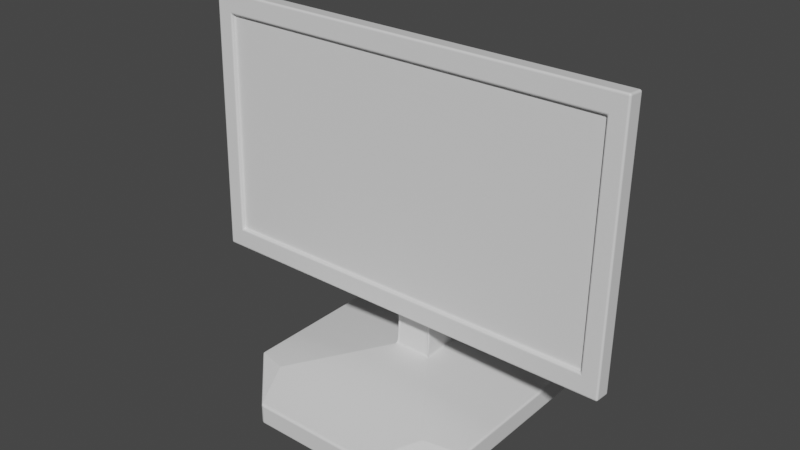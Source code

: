 # Source: monitor.blend  (saved by Blender 3.6.11; exported with 4.5.12 LTS)
import bpy
from mathutils import Matrix  # noqa: F401  (used for matrix-valued properties, if any)

bpy.ops.wm.read_factory_settings(use_empty=True)
scene = bpy.context.scene
scene.name = 'Scene'

# ---- collections
col_collection = bpy.data.collections.new('Collection'); scene.collection.children.link(col_collection)

# ---- materials (node trees are filled in below, after node groups)
mat_material = bpy.data.materials.new('Material')
mat_material.alpha_threshold = 0.0
mat_material.use_transparent_shadow = False
mat_material.roughness = 0.5
mat_material.line_color = (0.0, 0.0, 0.0, 1.0)

# ---- material node trees
mat_material.use_nodes = True; mat_material.node_tree.nodes.clear()
_N = mat_material.node_tree.nodes; _L = mat_material.node_tree.links
n0 = _N.new('ShaderNodeOutputMaterial'); n0.name = 'Material Output'; n0.location = (300, 300)
n1 = _N.new('ShaderNodeBsdfPrincipled'); n1.name = 'Principled BSDF'; n1.location = (10, 300)
n1.distribution = 'GGX'
n1.subsurface_method = 'RANDOM_WALK_SKIN'
n1.inputs[3].default_value = 1.45
n1.inputs[27].default_value = (0.0, 0.0, 0.0, 1.0)
n1.inputs[28].default_value = 1.0
_L.new(n1.outputs[0], n0.inputs[0])
n0.is_active_output = True

# ---- world
world_world = bpy.data.worlds.new('World'); scene.world = world_world
world_world.use_nodes = True; world_world.node_tree.nodes.clear()
_N = world_world.node_tree.nodes; _L = world_world.node_tree.links
n0 = _N.new('ShaderNodeOutputWorld'); n0.name = 'World Output'; n0.location = (300, 300)
n1 = _N.new('ShaderNodeBackground'); n1.name = 'Background'; n1.location = (10, 300)
n1.inputs[0].default_value = (0.05088, 0.05088, 0.05088, 1.0)
_L.new(n1.outputs[0], n0.inputs[0])
n0.is_active_output = True
world_world.color = (0.05088, 0.05088, 0.05088)
world_world.use_sun_shadow = False
world_world.sun_shadow_jitter_overblur = 0.0

# ---- meshes
me_cube = bpy.data.meshes.new('Cube')
me_cube.from_pydata([(0.3135, 0.9504, -0.4304), (2.052, 2.052, -1.0), (0.129, 0.456, 2.462), (-0.3135, 0.9504, -0.4304), (-2.052, 2.052, -1.0), (-0.129, 0.456, 2.462), (2.052, 2.052, -0.6548), (-2.052, 2.052, -0.6548), (0.129, 0.4732, 2.868), (-0.129, 0.4732, 2.868), (0.3135, 0.417, 4.103), (-0.3135, 0.417, 4.103), (0.3135, 0.3234, -0.4304), (-0.3135, 0.3234, -0.4304), (0.3135, 0.3017, 4.103), (-0.3135, 0.3017, 4.103), (0.129, 0.155, 2.471), (-0.129, 0.155, 2.471), (0.129, 0.164, 2.877), (-0.129, 0.164, 2.877), (3.314, -0.1679, 0.8474), (-3.314, -0.1679, 0.8474), (3.314, -0.08625, 4.548), (-3.314, -0.08625, 4.548), (3.609, 0.1111, 0.4778), (-3.609, 0.1111, 0.4778), (3.609, 0.208, 4.871), (-3.609, 0.208, 4.871), (3.609, -0.1755, 0.5013), (-3.609, -0.1755, 0.5013), (3.609, -0.07862, 4.895), (-3.609, -0.07862, 4.895), (3.314, -0.1035, 0.8421), (-3.314, -0.1035, 0.8421), (3.314, -0.02187, 4.543), (-3.314, -0.02187, 4.543), (2.052, -1.029, -1.0), (1.029, -2.052, -1.0), (-1.029, -2.052, -1.0), (-2.052, -1.029, -1.0), (1.029, -2.052, -0.6548), (2.052, -1.029, -0.6548), (1.449, -1.229, -0.577), (-2.052, -1.029, -0.6548), (-1.029, -2.052, -0.6548), (-1.449, -1.229, -0.577)], [], [(3, 13, 15, 11), (4, 1, 36, 37, 38, 39), (12, 13, 45, 44, 40, 42), (39, 43, 7, 4), (37, 40, 44, 38), (4, 7, 6, 1), (0, 12, 42, 41, 6), (13, 3, 7, 43, 45), (3, 0, 6, 7), (10, 11, 15, 14), (9, 5, 17, 19), (0, 3, 11, 10), (12, 0, 10, 14), (2, 5, 13, 12), (9, 8, 14, 15), (5, 9, 15, 13), (8, 2, 12, 14), (20, 21, 29, 28), (5, 2, 16, 17), (2, 8, 18, 16), (8, 9, 19, 18), (23, 21, 33, 35), (21, 23, 31, 29), (18, 19, 27, 26), (16, 18, 26, 24), (24, 26, 30, 28), (26, 27, 31, 30), (27, 25, 29, 31), (25, 24, 28, 29), (19, 17, 25, 27), (22, 20, 28, 30), (17, 16, 24, 25), (23, 22, 30, 31), (33, 32, 34, 35), (21, 20, 32, 33), (20, 22, 34, 32), (22, 23, 35, 34), (40, 41, 42), (43, 44, 45), (38, 44, 43, 39), (40, 37, 36, 41), (1, 6, 41, 36)])
_uv = me_cube.uv_layers.new(name='UVMap')
_uv.uv.foreach_set('vector', [0.7691, 0.6059, 0.7691, 0.6441, 0.7691, 0.6441, 0.7691, 0.6059, 0.125, 0.5, 0.375, 0.5, 0.375, 0.6877, 0.3127, 0.75, 0.1873, 0.75, 0.125, 0.6877, 0.7309, 0.6441, 0.7691, 0.6441, 0.8383, 0.7133, 0.8127, 0.75, 0.6873, 0.75, 0.6617, 0.7133, 0.375, 0.06232, 0.625, 0.06232, 0.625, 0.25, 0.375, 0.25, 0.375, 0.8123, 0.625, 0.8123, 0.625, 0.9377, 0.375, 0.9377, 0.375, 0.25, 0.625, 0.25, 0.625, 0.5, 0.375, 0.5, 0.7309, 0.6059, 0.7309, 0.6441, 0.6617, 0.7133, 0.625, 0.6877, 0.625, 0.5, 0.7691, 0.6441, 0.7691, 0.6059, 0.875, 0.5, 0.875, 0.6877, 0.8383, 0.7133, 0.7691, 0.6059, 0.7309, 0.6059, 0.625, 0.5, 0.875, 0.5, 0.7309, 0.6059, 0.7691, 0.6059, 0.7691, 0.6441, 0.7309, 0.6441, 0.7579, 0.6441, 0.7579, 0.6441, 0.7579, 0.6441, 0.7579, 0.6441, 0.7309, 0.6059, 0.7691, 0.6059, 0.7691, 0.6059, 0.7309, 0.6059, 0.7309, 0.6441, 0.7309, 0.6059, 0.7309, 0.6059, 0.7309, 0.6441, 0.7421, 0.6441, 0.7579, 0.6441, 0.7691, 0.6441, 0.7309, 0.6441, 0.7579, 0.6441, 0.7421, 0.6441, 0.7309, 0.6441, 0.7691, 0.6441, 0.7579, 0.6441, 0.7579, 0.6441, 0.7691, 0.6441, 0.7691, 0.6441, 0.7421, 0.6441, 0.7421, 0.6441, 0.7309, 0.6441, 0.7309, 0.6441, 0.7421, 0.6441, 0.7579, 0.6441, 0.7579, 0.6441, 0.7421, 0.6441, 0.7579, 0.6441, 0.7421, 0.6441, 0.7421, 0.6441, 0.7579, 0.6441, 0.7421, 0.6441, 0.7421, 0.6441, 0.7421, 0.6441, 0.7421, 0.6441, 0.7421, 0.6441, 0.7579, 0.6441, 0.7579, 0.6441, 0.7421, 0.6441, 0.7579, 0.6441, 0.7579, 0.6441, 0.7579, 0.6441, 0.7579, 0.6441, 0.7579, 0.6441, 0.7579, 0.6441, 0.7579, 0.6441, 0.7579, 0.6441, 0.7421, 0.6441, 0.7579, 0.6441, 0.7579, 0.6441, 0.7421, 0.6441, 0.7421, 0.6441, 0.7421, 0.6441, 0.7421, 0.6441, 0.7421, 0.6441, 0.7421, 0.6441, 0.7421, 0.6441, 0.7421, 0.6441, 0.7421, 0.6441, 0.7421, 0.6441, 0.7579, 0.6441, 0.7579, 0.6441, 0.7421, 0.6441, 0.7579, 0.6441, 0.7579, 0.6441, 0.7579, 0.6441, 0.7579, 0.6441, 0.7579, 0.6441, 0.7421, 0.6441, 0.7421, 0.6441, 0.7579, 0.6441, 0.7579, 0.6441, 0.7579, 0.6441, 0.7579, 0.6441, 0.7579, 0.6441, 0.7421, 0.6441, 0.7421, 0.6441, 0.7421, 0.6441, 0.7421, 0.6441, 0.7579, 0.6441, 0.7421, 0.6441, 0.7421, 0.6441, 0.7579, 0.6441, 0.7579, 0.6441, 0.7421, 0.6441, 0.7421, 0.6441, 0.7579, 0.6441, 0.7579, 0.6441, 0.7421, 0.6441, 0.7421, 0.6441, 0.7579, 0.6441, 0.7579, 0.6441, 0.7421, 0.6441, 0.7421, 0.6441, 0.7579, 0.6441, 0.7421, 0.6441, 0.7421, 0.6441, 0.7421, 0.6441, 0.7421, 0.6441, 0.7421, 0.6441, 0.7579, 0.6441, 0.7579, 0.6441, 0.7421, 0.6441, 0.6873, 0.75, 0.6545, 0.7205, 0.6617, 0.7133, 0.875, 0.6877, 0.8534, 0.7284, 0.8383, 0.7133, 0.375, 0.0, 0.625, 0.0, 0.625, 0.06232, 0.375, 0.06232, 0.625, 0.8123, 0.375, 0.8123, 0.375, 0.6877, 0.625, 0.6877, 0.375, 0.5, 0.625, 0.5, 0.625, 0.6877, 0.375, 0.6877])
me_cube.materials.append(mat_material)
me_cube.use_mirror_vertex_groups = False
me_cube.update()

# ---- objects
ob_cube = bpy.data.objects.new('Cube', me_cube)

# ---- transforms, parenting, visibility, modifiers, constraints
ob_cube.location = (0.0, 0.0, 0.0)
ob_cube.lock_rotations_4d = False
ob_cube.empty_display_type = 'ARROWS'
ob_cube.lineart.crease_threshold = 0.0
_m = ob_cube.modifiers.new('Bevel', 'BEVEL')
_m.segments = 4

# ---- collection membership
col_collection.objects.link(ob_cube)

# ---- scene / render settings (as saved in the file)
scene.frame_start = 1; scene.frame_end = 250; scene.frame_set(1)
scene.render.engine = 'BLENDER_EEVEE_NEXT'
scene.cycles.sampling_pattern = 'TABULATED_SOBOL'
scene.view_settings.view_transform = 'Filmic'
bpy.context.view_layer.update()

# ---- added for rendering (the .blend has no active camera and no usable light): camera, sun
cam_auto = bpy.data.cameras.new('AutoCamera')
cam_auto.lens = 50.0
cam_auto.sensor_width = 36.0
cam_auto.clip_end = 1000.0
ob_auto_camera = bpy.data.objects.new('AutoCamera', cam_auto)
scene.collection.objects.link(ob_auto_camera)
ob_auto_camera.location = (9.41911, -11.3029, 9.48123)
ob_auto_camera.rotation_euler = (1.09748, -7.21219e-08, 0.694738)
scene.camera = ob_auto_camera
light_auto_sun = bpy.data.lights.new('AutoSun', 'SUN')
light_auto_sun.energy = 3.0
light_auto_sun.angle = 0.0523599
ob_auto_sun = bpy.data.objects.new('AutoSun', light_auto_sun)
scene.collection.objects.link(ob_auto_sun)
ob_auto_sun.rotation_euler = (0.872665, 0.174533, 0.523599)
bpy.context.view_layer.update()
